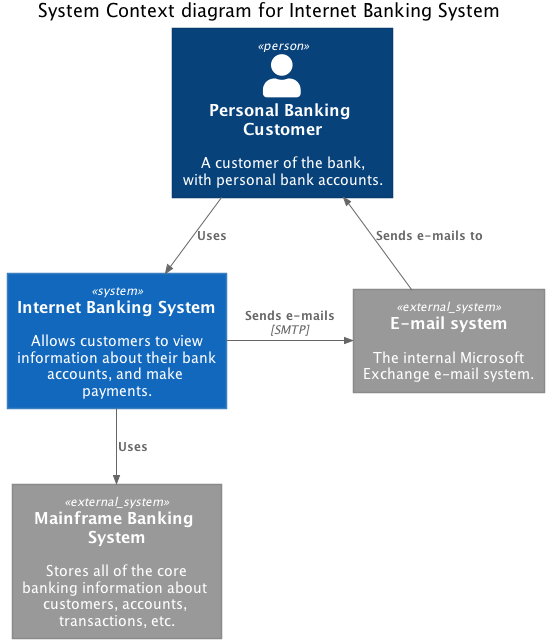

The diagram above was rendered by PlantUML. Its source (embedded in the PNG):
@startuml
!include https://raw.githubusercontent.com/plantuml-stdlib/C4-PlantUML/master/C4_Context.puml
' uncomment the following line and comment the first to use locally
' !include C4_Context.puml



title System Context diagram for Internet Banking System

Person(customer, "Personal Banking Customer", "A customer of the bank, with personal bank accounts.")
System(banking_system, "Internet Banking System", "Allows customers to view information about their bank accounts, and make payments.")

System_Ext(mail_system, "E-mail system", "The internal Microsoft Exchange e-mail system.")
System_Ext(mainframe, "Mainframe Banking System", "Stores all of the core banking information about customers, accounts, transactions, etc.")

Rel(customer, banking_system, "Uses")
Rel_Back(customer, mail_system, "Sends e-mails to")
Rel_Neighbor(banking_system, mail_system, "Sends e-mails", "SMTP")
Rel(banking_system, mainframe, "Uses")
@enduml